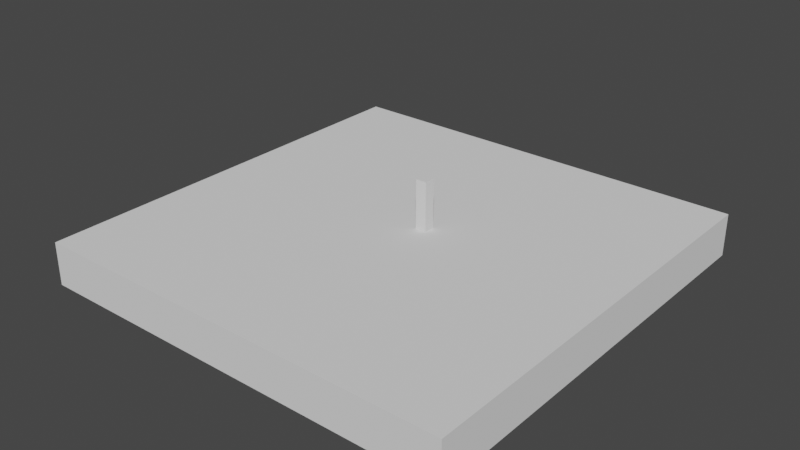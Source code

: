 # Source: tall_block.blend  (saved by Blender 3.6.13; exported with 4.5.12 LTS)
import bpy
from mathutils import Matrix  # noqa: F401  (used for matrix-valued properties, if any)

bpy.ops.wm.read_factory_settings(use_empty=True)
scene = bpy.context.scene
scene.name = 'Scene'

# ---- world
world_world = bpy.data.worlds.new('World'); scene.world = world_world
world_world.use_nodes = True; world_world.node_tree.nodes.clear()
_N = world_world.node_tree.nodes; _L = world_world.node_tree.links
n0 = _N.new('ShaderNodeOutputWorld'); n0.name = 'World Output'; n0.location = (300, 300)
n1 = _N.new('ShaderNodeBackground'); n1.name = 'Background'; n1.location = (10, 300)
n1.inputs[0].default_value = (0.05088, 0.05088, 0.05088, 1.0)
_L.new(n1.outputs[0], n0.inputs[0])
n0.is_active_output = True
world_world.color = (0.05088, 0.05088, 0.05088)
world_world.use_sun_shadow = False
world_world.sun_shadow_jitter_overblur = 0.0

# ---- meshes
me_cube_001 = bpy.data.meshes.new('Cube.001')
me_cube_001.from_pydata([(-1.0, -1.0, -1.0), (0.106, 0.0882, 3.283), (-1.0, -1.0, 1.0), (-1.0, 1.0, -1.0), (0.106, 0.0374, 3.283), (-1.0, 1.0, 1.0), (1.0, -1.0, -1.0), (0.0552, 0.0882, 3.283), (1.0, -1.0, 1.0), (1.0, 1.0, -1.0), (0.0552, 0.0374, 3.283), (1.0, 1.0, 1.0), (0.0552, 0.0882, 1.0), (0.0552, 0.0374, 1.0), (0.106, 0.0374, 1.0), (0.106, 0.0882, 1.0)], [], [(0, 2, 5, 3), (3, 5, 11, 9), (9, 11, 8, 6), (6, 8, 2, 0), (3, 9, 6, 0), (8, 11, 15, 14), (15, 11, 5, 2, 8, 14, 13, 12), (1, 7, 10, 4), (14, 4, 10, 13), (13, 10, 7, 12), (15, 1, 4, 14), (12, 7, 1, 15)])
_uv = me_cube_001.uv_layers.new(name='UVMap')
_uv.uv.foreach_set('vector', [0.375, 0.0, 0.625, 0.0, 0.625, 0.25, 0.375, 0.25, 0.375, 0.25, 0.625, 0.25, 0.625, 0.5, 0.375, 0.5, 0.375, 0.5, 0.625, 0.5, 0.625, 0.75, 0.375, 0.75, 0.375, 0.75, 0.625, 0.75, 0.625, 1.0, 0.375, 1.0, 0.125, 0.5, 0.375, 0.5, 0.375, 0.75, 0.125, 0.75, 0.625, 0.75, 0.625, 0.5, 0.7368, 0.614, 0.7368, 0.6203, 0.7368, 0.614, 0.625, 0.5, 0.875, 0.5, 0.875, 0.75, 0.625, 0.75, 0.7368, 0.6203, 0.7431, 0.6203, 0.7431, 0.614, 0.625, 0.5, 0.875, 0.5, 0.875, 0.75, 0.625, 0.75, 0.3949, 0.75, 0.625, 0.75, 0.625, 1.0, 0.3949, 1.0, 0.3949, 0.0, 0.625, 0.0, 0.625, 0.25, 0.3949, 0.25, 0.3949, 0.5, 0.625, 0.5, 0.625, 0.75, 0.3949, 0.75, 0.3949, 0.25, 0.625, 0.25, 0.625, 0.5, 0.3949, 0.5])
me_cube_001.update()

# ---- objects
ob_cube_001 = bpy.data.objects.new('Cube.001', me_cube_001)

# ---- transforms, parenting, visibility, modifiers, constraints
ob_cube_001.location = (-0.066, -0.605, -0.2587)
ob_cube_001.scale = (1.0, 1.0, 0.1)

# ---- collection membership
scene.collection.objects.link(ob_cube_001)

# ---- scene / render settings (as saved in the file)
scene.frame_start = 1; scene.frame_end = 250; scene.frame_set(23)
scene.render.engine = 'BLENDER_EEVEE_NEXT'
scene.cycles.sampling_pattern = 'TABULATED_SOBOL'
scene.view_settings.view_transform = 'Filmic'
bpy.context.view_layer.update()

# ---- added for rendering (the .blend has no active camera and no usable light): camera, sun
cam_auto = bpy.data.cameras.new('AutoCamera')
cam_auto.lens = 50.0
cam_auto.sensor_width = 36.0
cam_auto.clip_end = 1000.0
ob_auto_camera = bpy.data.objects.new('AutoCamera', cam_auto)
scene.collection.objects.link(ob_auto_camera)
ob_auto_camera.location = (2.58076, -3.78112, 1.97286)
ob_auto_camera.rotation_euler = (1.09748, -7.21219e-08, 0.694738)
scene.camera = ob_auto_camera
light_auto_sun = bpy.data.lights.new('AutoSun', 'SUN')
light_auto_sun.energy = 3.0
light_auto_sun.angle = 0.0523599
ob_auto_sun = bpy.data.objects.new('AutoSun', light_auto_sun)
scene.collection.objects.link(ob_auto_sun)
ob_auto_sun.rotation_euler = (0.872665, 0.174533, 0.523599)
bpy.context.view_layer.update()
